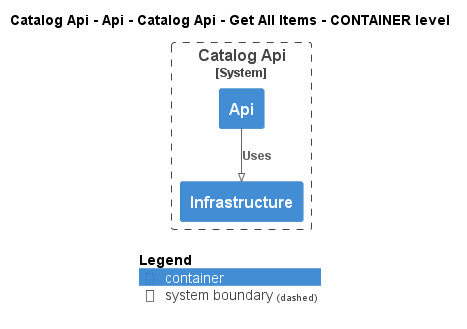

The diagram above was rendered by PlantUML. Its source (embedded in the PNG):
@startuml
!pragma layout smetana
!include ..\..\..\..\..\..\..\..\.c4s\C4_Container.puml

AddElementTag("state:new", $bgColor=green, $fontColor=#ffffff, $borderColor=green, $shadowing="False")
AddElementTag("state:changed", $bgColor=orange, $fontColor=#ffffff, $borderColor=orange, $shadowing="False")
AddElementTag("state:removed", $bgColor=red, $fontColor=#ffffff, $borderColor=red, $shadowing="False")

AddRelTag("state:new", $textColor=green, $lineColor=green)
AddRelTag("state:changed", $textColor=orange, $lineColor=orange)
AddRelTag("state:removed", $textColor=red, $lineColor=red)

SHOW_PERSON_PORTRAIT()
LAYOUT_TOP_DOWN()

skinparam linetype polyline

title Catalog Api - Api - Catalog Api - Get All Items - CONTAINER level


System_Boundary(dotnet.eShop.Architecture.SoftwareSystems.CatalogApi, "Catalog Api") {
    Container(dotnet.eShop.Architecture.SoftwareSystems.CatalogApi.Containers.Api, "Api", "", "")
    Container(dotnet.eShop.Architecture.SoftwareSystems.CatalogApi.Containers.Infrastructure, "Infrastructure", "", "")
}


Rel(dotnet.eShop.Architecture.SoftwareSystems.CatalogApi.Containers.Api, dotnet.eShop.Architecture.SoftwareSystems.CatalogApi.Containers.Infrastructure, "Uses")


SHOW_LEGEND()
@enduml